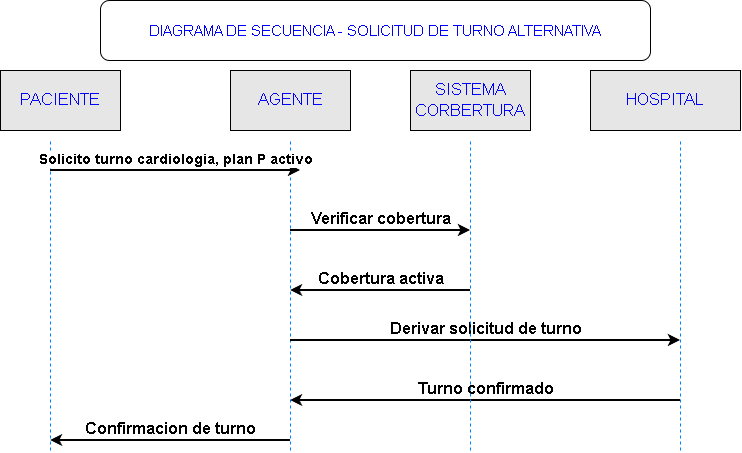

The diagram above was exported from draw.io. Its source (the exported page's mxGraphModel, read from the mxfile embedded in the PNG):
<mxGraphModel dx="906" dy="508" grid="1" gridSize="10" guides="1" tooltips="1" connect="1" arrows="1" fold="1" page="1" pageScale="1" pageWidth="850" pageHeight="1100" math="0" shadow="0">
  <root>
    <mxCell id="0" />
    <mxCell id="1" parent="0" />
    <mxCell id="XjoSUi86B81k4gxApjlN-1" parent="1" style="rounded=0;whiteSpace=wrap;html=1;labelBackgroundColor=none;textShadow=0;labelBorderColor=none;fillColor=#E6E6E6;" value="&lt;span style=&quot;color: rgb(0, 0, 255);&quot;&gt;&lt;font style=&quot;font-size: 17px;&quot;&gt;PACIENTE&lt;/font&gt;&lt;/span&gt;" vertex="1">
      <mxGeometry height="60" width="120" x="50" y="80" as="geometry" />
    </mxCell>
    <mxCell id="XjoSUi86B81k4gxApjlN-2" parent="1" style="rounded=0;whiteSpace=wrap;html=1;fillColor=#E6E6E6;" value="&lt;span style=&quot;color: rgb(0, 0, 255);&quot;&gt;&lt;font style=&quot;font-size: 17px;&quot;&gt;AGENTE&lt;/font&gt;&lt;/span&gt;" vertex="1">
      <mxGeometry height="60" width="120" x="280" y="80" as="geometry" />
    </mxCell>
    <mxCell id="XjoSUi86B81k4gxApjlN-3" parent="1" style="rounded=0;whiteSpace=wrap;html=1;fillColor=#E6E6E6;" value="&lt;span style=&quot;color: rgb(0, 0, 255);&quot;&gt;&lt;font style=&quot;font-size: 17px;&quot;&gt;HOSPITAL&lt;/font&gt;&lt;/span&gt;" vertex="1">
      <mxGeometry height="60" width="150" x="640" y="80" as="geometry" />
    </mxCell>
    <mxCell id="XjoSUi86B81k4gxApjlN-4" parent="1" style="rounded=1;whiteSpace=wrap;html=1;roundedPerimeter=1;" value="&lt;span style=&quot;color: rgb(0, 0, 255);&quot;&gt;&lt;font style=&quot;font-size: 15px;&quot;&gt;DIAGRAMA DE SECUENCIA - SOLICITUD DE TURNO ALTERNATIVA&lt;/font&gt;&lt;/span&gt;" vertex="1">
      <mxGeometry height="60" width="550" x="150" y="10" as="geometry" />
    </mxCell>
    <mxCell id="XjoSUi86B81k4gxApjlN-7" edge="1" parent="1" style="endArrow=none;dashed=1;html=1;rounded=0;strokeColor=#007FFF;" value="">
      <mxGeometry height="50" relative="1" width="50" as="geometry">
        <mxPoint x="100" y="460" as="sourcePoint" />
        <mxPoint x="100" y="150" as="targetPoint" />
      </mxGeometry>
    </mxCell>
    <mxCell id="XjoSUi86B81k4gxApjlN-8" edge="1" parent="1" style="endArrow=none;dashed=1;html=1;rounded=0;strokeColor=#007FFF;" value="">
      <mxGeometry height="50" relative="1" width="50" as="geometry">
        <mxPoint x="340" y="460" as="sourcePoint" />
        <mxPoint x="340" y="150" as="targetPoint" />
      </mxGeometry>
    </mxCell>
    <mxCell id="XjoSUi86B81k4gxApjlN-9" edge="1" parent="1" style="endArrow=none;dashed=1;html=1;rounded=0;strokeColor=#007FFF;" value="">
      <mxGeometry height="50" relative="1" width="50" as="geometry">
        <mxPoint x="730" y="460" as="sourcePoint" />
        <mxPoint x="730" y="150" as="targetPoint" />
      </mxGeometry>
    </mxCell>
    <mxCell id="XjoSUi86B81k4gxApjlN-10" edge="1" parent="1" style="endArrow=classic;html=1;rounded=0;strokeColor=#000000;strokeWidth=2;labelPosition=center;verticalLabelPosition=top;align=center;verticalAlign=bottom;fontSize=11;" value="&lt;font style=&quot;font-size: 14px;&quot;&gt;&lt;b&gt;Solicito turno cardiologia, plan P activo&lt;/b&gt;&lt;/font&gt;">
      <mxGeometry height="50" relative="1" width="50" as="geometry">
        <mxPoint as="offset" />
        <mxPoint x="100" y="180" as="sourcePoint" />
        <mxPoint x="350" y="180" as="targetPoint" />
      </mxGeometry>
    </mxCell>
    <mxCell id="XjoSUi86B81k4gxApjlN-14" edge="1" parent="1" style="endArrow=classic;html=1;rounded=0;strokeWidth=2;fontFamily=Helvetica;fontSize=11;fontColor=default;fontStyle=0;align=center;verticalAlign=bottom;labelBackgroundColor=default;labelPosition=center;verticalLabelPosition=top;" value="&lt;font style=&quot;font-size: 16px;&quot;&gt;&lt;b style=&quot;&quot;&gt;Verificar cobertura&lt;/b&gt;&lt;/font&gt;">
      <mxGeometry height="50" relative="1" width="50" as="geometry">
        <mxPoint x="340" y="240" as="sourcePoint" />
        <mxPoint x="520" y="240" as="targetPoint" />
      </mxGeometry>
    </mxCell>
    <mxCell id="XjoSUi86B81k4gxApjlN-15" edge="1" parent="1" style="endArrow=classic;html=1;rounded=0;strokeWidth=2;fontFamily=Helvetica;fontSize=11;fontColor=default;fontStyle=0;align=center;verticalAlign=bottom;labelBackgroundColor=default;labelPosition=center;verticalLabelPosition=top;" value="&lt;font style=&quot;font-size: 16px;&quot;&gt;&lt;b style=&quot;&quot;&gt;Cobertura activa&lt;/b&gt;&lt;/font&gt;">
      <mxGeometry height="50" relative="1" width="50" as="geometry">
        <mxPoint x="520" y="300" as="sourcePoint" />
        <mxPoint x="340" y="300" as="targetPoint" />
      </mxGeometry>
    </mxCell>
    <mxCell id="XjoSUi86B81k4gxApjlN-17" edge="1" parent="1" style="endArrow=classic;html=1;rounded=0;strokeWidth=2;labelPosition=center;verticalLabelPosition=top;align=center;verticalAlign=bottom;" value="&lt;font style=&quot;font-size: 16px;&quot;&gt;&lt;b style=&quot;&quot;&gt;Derivar solicitud de turno&lt;/b&gt;&lt;/font&gt;">
      <mxGeometry height="50" relative="1" width="50" as="geometry">
        <mxPoint x="340" y="350" as="sourcePoint" />
        <mxPoint x="730" y="350" as="targetPoint" />
      </mxGeometry>
    </mxCell>
    <mxCell id="XjoSUi86B81k4gxApjlN-19" edge="1" parent="1" style="endArrow=classic;html=1;rounded=0;labelPosition=center;verticalLabelPosition=top;align=center;verticalAlign=bottom;strokeWidth=2;" value="&lt;font style=&quot;font-size: 16px;&quot;&gt;&lt;b style=&quot;&quot;&gt;Turno confirmado&lt;/b&gt;&lt;/font&gt;">
      <mxGeometry height="50" relative="1" width="50" as="geometry">
        <mxPoint as="offset" />
        <mxPoint x="730" y="410" as="sourcePoint" />
        <mxPoint x="340" y="410" as="targetPoint" />
      </mxGeometry>
    </mxCell>
    <mxCell id="XjoSUi86B81k4gxApjlN-21" parent="1" style="rounded=0;whiteSpace=wrap;html=1;fillColor=#E6E6E6;" value="&lt;span style=&quot;color: rgb(0, 0, 255);&quot;&gt;&lt;font style=&quot;font-size: 17px;&quot;&gt;SISTEMA CORBERTURA&lt;/font&gt;&lt;/span&gt;" vertex="1">
      <mxGeometry height="60" width="120" x="460" y="80" as="geometry" />
    </mxCell>
    <mxCell id="XjoSUi86B81k4gxApjlN-22" edge="1" parent="1" style="endArrow=none;dashed=1;html=1;rounded=0;strokeColor=#007FFF;" value="">
      <mxGeometry height="50" relative="1" width="50" as="geometry">
        <mxPoint x="520" y="460" as="sourcePoint" />
        <mxPoint x="520" y="150" as="targetPoint" />
      </mxGeometry>
    </mxCell>
    <mxCell id="XjoSUi86B81k4gxApjlN-24" edge="1" parent="1" style="endArrow=classic;html=1;rounded=0;strokeWidth=2;labelPosition=center;verticalLabelPosition=top;align=center;verticalAlign=bottom;" value="&lt;font style=&quot;font-size: 16px;&quot;&gt;&lt;b style=&quot;&quot;&gt;Confirmacion de turno&lt;/b&gt;&lt;/font&gt;">
      <mxGeometry height="50" relative="1" width="50" as="geometry">
        <mxPoint x="340" y="450" as="sourcePoint" />
        <mxPoint x="100" y="450" as="targetPoint" />
      </mxGeometry>
    </mxCell>
  </root>
</mxGraphModel>